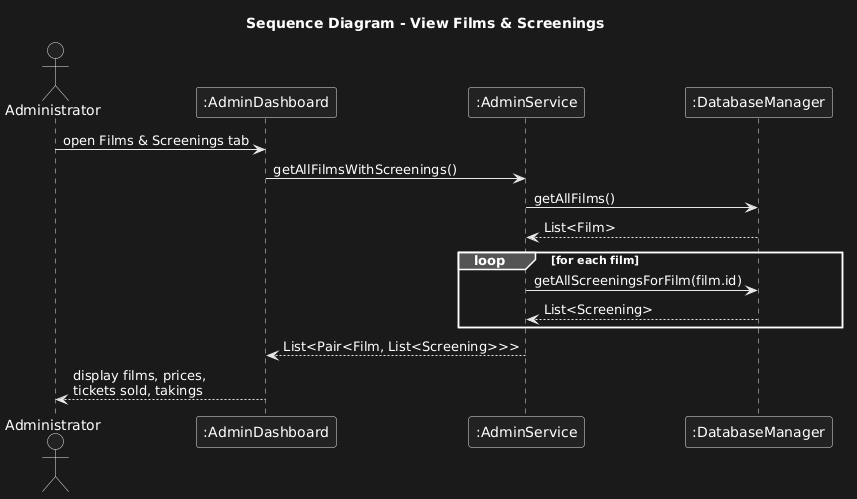

The diagram above was rendered by PlantUML. Its source (embedded in the PNG):
@startuml
title Sequence Diagram - View Films & Screenings

actor Administrator
participant ":AdminDashboard" as UI
participant ":AdminService" as AS
participant ":DatabaseManager" as DB

Administrator -> UI : open Films & Screenings tab
UI -> AS : getAllFilmsWithScreenings()
AS -> DB : getAllFilms()
DB --> AS : List<Film>

loop for each film
  AS -> DB : getAllScreeningsForFilm(film.id)
  DB --> AS : List<Screening>
end

AS --> UI : List<Pair<Film, List<Screening>>>
UI --> Administrator : display films, prices,\ntickets sold, takings
@enduml